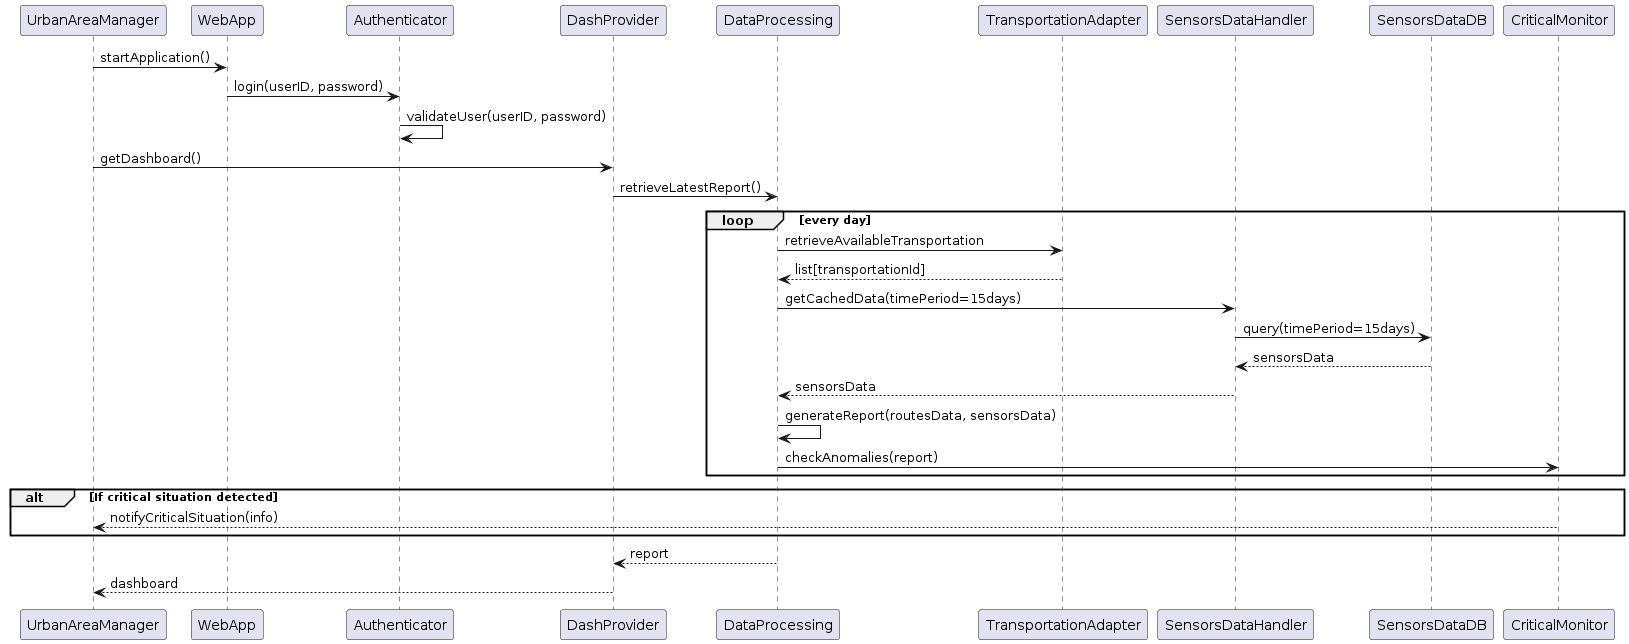

The diagram above was rendered by PlantUML. Its source (embedded in the PNG):
@startuml
UrbanAreaManager -> WebApp: startApplication()
WebApp -> Authenticator: login(userID, password)
Authenticator -> Authenticator: validateUser(userID, password)
UrbanAreaManager -> DashProvider: getDashboard()
DashProvider -> DataProcessing: retrieveLatestReport()

loop every day
    DataProcessing -> TransportationAdapter: retrieveAvailableTransportation
    DataProcessing <-- TransportationAdapter: list[transportationId]
    DataProcessing -> SensorsDataHandler: getCachedData(timePeriod=15days)
    SensorsDataHandler -> SensorsDataDB: query(timePeriod=15days) 
    SensorsDataHandler <-- SensorsDataDB: sensorsData
    DataProcessing <-- SensorsDataHandler: sensorsData
    DataProcessing -> DataProcessing: generateReport(routesData, sensorsData)

    DataProcessing -> CriticalMonitor: checkAnomalies(report)

end

alt If critical situation detected 
    UrbanAreaManager <-- CriticalMonitor: notifyCriticalSituation(info)
end

DashProvider <-- DataProcessing: report
UrbanAreaManager <-- DashProvider: dashboard



/'
'/
@enduml